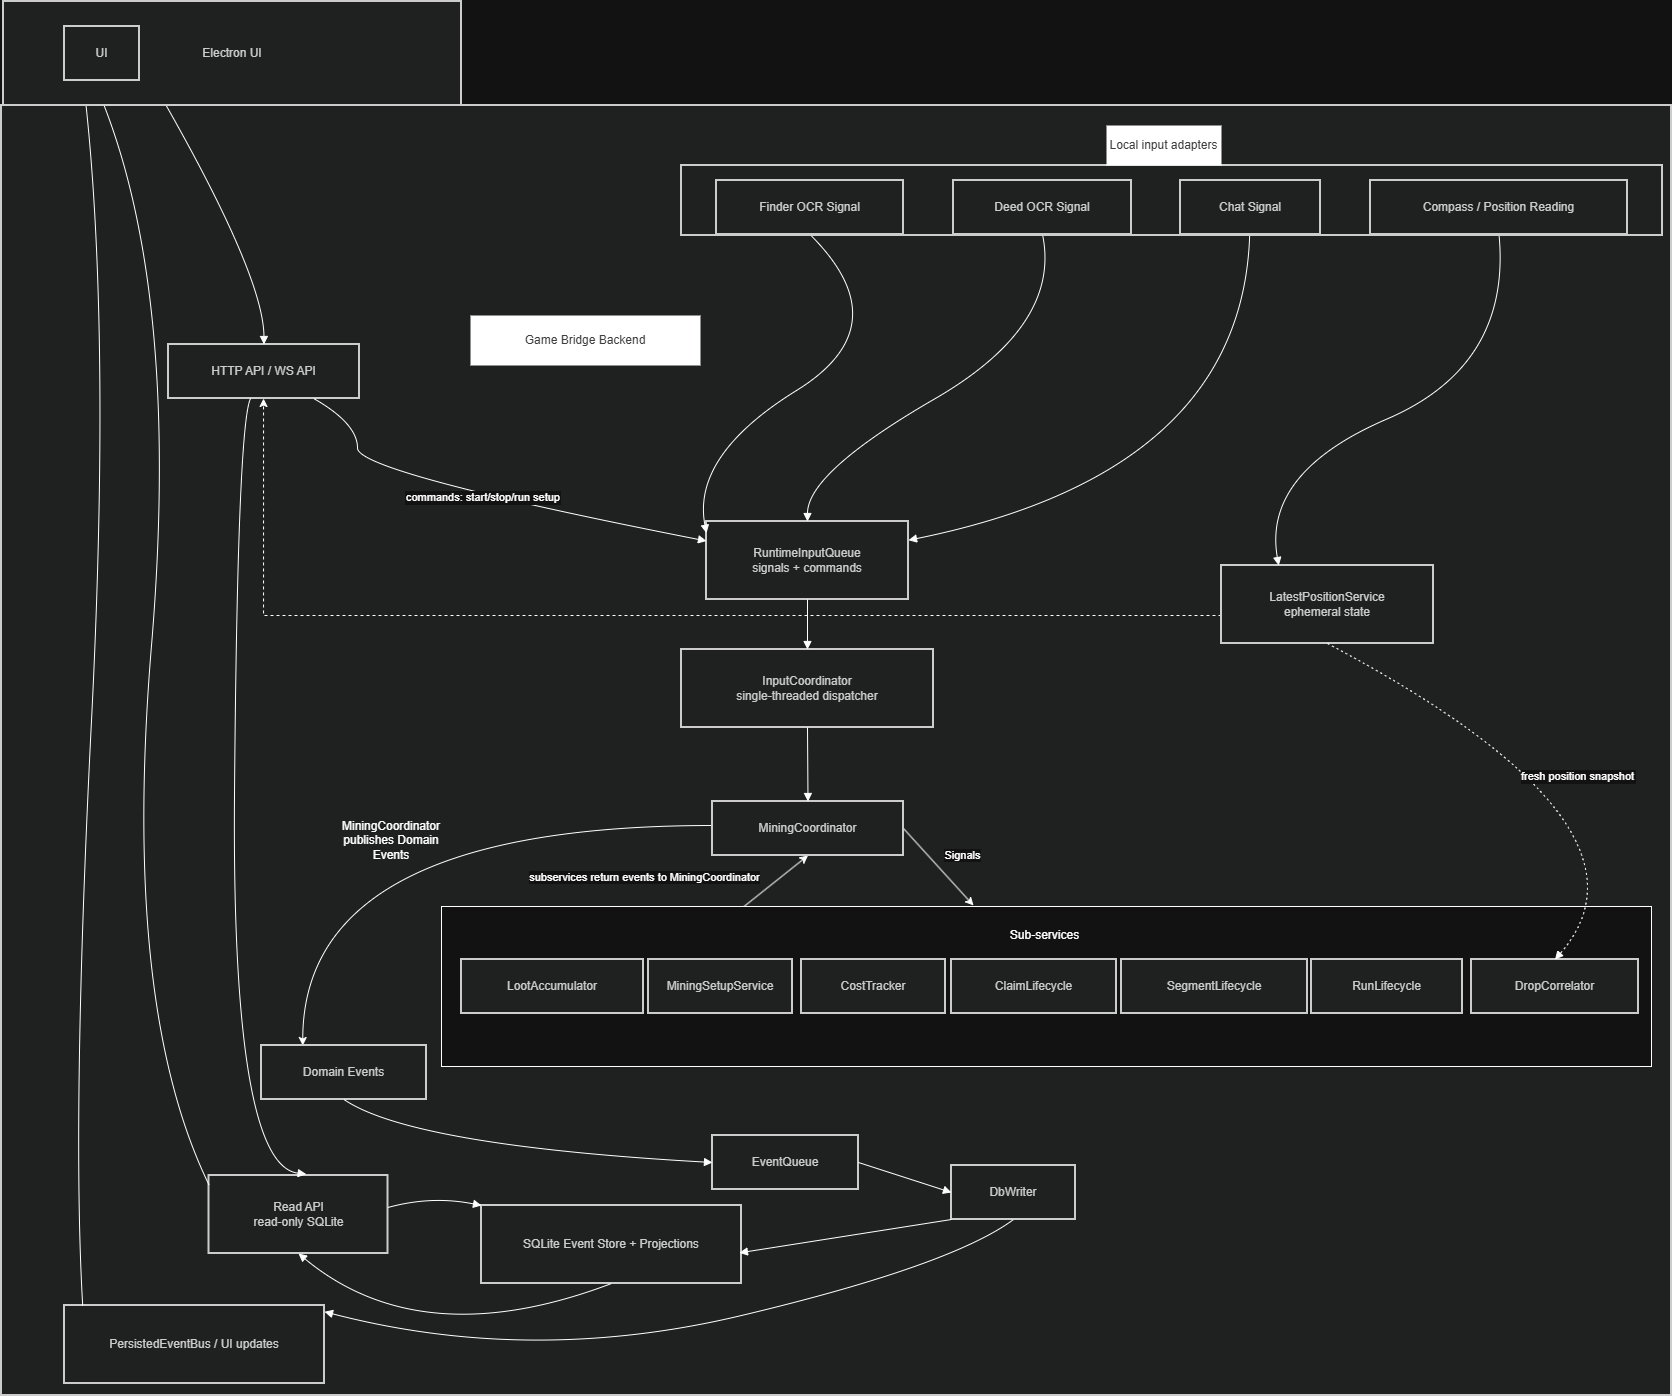

The diagram above was exported from draw.io. Its source (the exported page's mxGraphModel, read from the mxfile embedded in the PNG):
<mxGraphModel dx="3401" dy="2156" grid="1" gridSize="10" guides="1" tooltips="1" connect="1" arrows="1" fold="1" page="1" pageScale="1" pageWidth="827" pageHeight="1169" math="0" shadow="0">
  <root>
    <mxCell id="0" />
    <mxCell id="1" parent="0" />
    <mxCell id="kK5M2rdUISkEersoM0i_-28" parent="1" style="whiteSpace=wrap;strokeWidth=2;fillColor=light-dark(#eeeeee,#1f2020);strokeColor=light-dark(#999999,#cccccc);fontColor=light-dark(#333333,#cccccc);" value="" vertex="1">
      <mxGeometry height="1290" width="1670" x="-1180" y="-200" as="geometry" />
    </mxCell>
    <mxCell id="kK5M2rdUISkEersoM0i_-107" edge="1" parent="1" source="kK5M2rdUISkEersoM0i_-102" style="rounded=0;orthogonalLoop=1;jettySize=auto;html=1;exitX=0.25;exitY=0;exitDx=0;exitDy=0;entryX=0.5;entryY=1;entryDx=0;entryDy=0;" target="kK5M2rdUISkEersoM0i_-34">
      <mxGeometry relative="1" as="geometry" />
    </mxCell>
    <mxCell id="kK5M2rdUISkEersoM0i_-108" connectable="0" parent="kK5M2rdUISkEersoM0i_-107" style="edgeLabel;html=1;align=center;verticalAlign=middle;resizable=0;points=[];" value="subservices return events to MiningCoordinator" vertex="1">
      <mxGeometry relative="1" x="0.1886" y="-1" as="geometry">
        <mxPoint x="-139" as="offset" />
      </mxGeometry>
    </mxCell>
    <mxCell id="kK5M2rdUISkEersoM0i_-102" parent="1" style="rounded=0;whiteSpace=wrap;html=1;" value="&#10;MiningSetupService&#10;&#10;" vertex="1">
      <mxGeometry height="160" width="1210" x="-740" y="601" as="geometry" />
    </mxCell>
    <mxCell id="kK5M2rdUISkEersoM0i_-31" parent="1" style="whiteSpace=wrap;strokeWidth=2;fillColor=light-dark(#eeeeee,#1f2020);strokeColor=light-dark(#999999,#cccccc);fontColor=light-dark(#333333,#cccccc);" value="HTTP API / WS API" vertex="1">
      <mxGeometry height="54" width="191" x="-1013" y="39" as="geometry" />
    </mxCell>
    <mxCell id="kK5M2rdUISkEersoM0i_-32" parent="1" style="whiteSpace=wrap;strokeWidth=2;fillColor=light-dark(#eeeeee,#1f2020);strokeColor=light-dark(#999999,#cccccc);fontColor=light-dark(#333333,#cccccc);" value="RuntimeInputQueue&#10;signals + commands" vertex="1">
      <mxGeometry height="78" width="202" x="-475" y="216" as="geometry" />
    </mxCell>
    <mxCell id="kK5M2rdUISkEersoM0i_-33" parent="1" style="whiteSpace=wrap;strokeWidth=2;fillColor=light-dark(#eeeeee,#1f2020);strokeColor=light-dark(#999999,#cccccc);fontColor=light-dark(#333333,#cccccc);" value="InputCoordinator&#10;single-threaded dispatcher" vertex="1">
      <mxGeometry height="78" width="252" x="-500" y="344" as="geometry" />
    </mxCell>
    <mxCell id="kK5M2rdUISkEersoM0i_-98" edge="1" parent="1" source="kK5M2rdUISkEersoM0i_-34" style="rounded=0;orthogonalLoop=1;jettySize=auto;html=1;entryX=0.25;entryY=0;entryDx=0;entryDy=0;edgeStyle=orthogonalEdgeStyle;curved=1;" target="kK5M2rdUISkEersoM0i_-42">
      <mxGeometry relative="1" as="geometry">
        <Array as="points">
          <mxPoint x="-879" y="520" />
        </Array>
      </mxGeometry>
    </mxCell>
    <mxCell id="kK5M2rdUISkEersoM0i_-105" edge="1" parent="1" source="kK5M2rdUISkEersoM0i_-34" style="rounded=0;orthogonalLoop=1;jettySize=auto;html=1;exitX=1;exitY=0.5;exitDx=0;exitDy=0;jumpStyle=none;entryX=0;entryY=0;entryDx=0;entryDy=0;" target="kK5M2rdUISkEersoM0i_-103">
      <mxGeometry relative="1" as="geometry">
        <mxPoint x="107" y="604" as="targetPoint" />
      </mxGeometry>
    </mxCell>
    <mxCell id="kK5M2rdUISkEersoM0i_-106" connectable="0" parent="kK5M2rdUISkEersoM0i_-105" style="edgeLabel;html=1;align=center;verticalAlign=middle;resizable=0;points=[];" value="Signals" vertex="1">
      <mxGeometry relative="1" x="0.4801" y="-1" as="geometry">
        <mxPoint x="7" y="-31" as="offset" />
      </mxGeometry>
    </mxCell>
    <mxCell id="kK5M2rdUISkEersoM0i_-34" parent="1" style="whiteSpace=wrap;strokeWidth=2;fillColor=light-dark(#eeeeee,#1f2020);strokeColor=light-dark(#999999,#cccccc);fontColor=light-dark(#333333,#cccccc);" value="MiningCoordinator" vertex="1">
      <mxGeometry height="54" width="191" x="-469" y="496" as="geometry" />
    </mxCell>
    <mxCell id="kK5M2rdUISkEersoM0i_-96" edge="1" parent="1" source="kK5M2rdUISkEersoM0i_-35" style="edgeStyle=orthogonalEdgeStyle;rounded=0;orthogonalLoop=1;jettySize=auto;html=1;dashed=1;" target="kK5M2rdUISkEersoM0i_-31">
      <mxGeometry relative="1" as="geometry">
        <Array as="points">
          <mxPoint x="190" y="310" />
          <mxPoint x="-918" y="310" />
        </Array>
      </mxGeometry>
    </mxCell>
    <mxCell id="kK5M2rdUISkEersoM0i_-35" parent="1" style="whiteSpace=wrap;strokeWidth=2;fillColor=light-dark(#eeeeee,#1f2020);strokeColor=light-dark(#999999,#cccccc);fontColor=light-dark(#333333,#cccccc);" value="LatestPositionService&#10;ephemeral state" vertex="1">
      <mxGeometry height="78" width="212" x="40" y="260" as="geometry" />
    </mxCell>
    <mxCell id="kK5M2rdUISkEersoM0i_-36" parent="1" style="whiteSpace=wrap;strokeWidth=2;fillColor=light-dark(#eeeeee,#1f2020);strokeColor=light-dark(#999999,#cccccc);fontColor=light-dark(#333333,#cccccc);" value="DropCorrelator" vertex="1">
      <mxGeometry height="54" width="167" x="290" y="654" as="geometry" />
    </mxCell>
    <mxCell id="kK5M2rdUISkEersoM0i_-37" parent="1" style="whiteSpace=wrap;strokeWidth=2;fillColor=light-dark(#eeeeee,#1f2020);strokeColor=light-dark(#999999,#cccccc);fontColor=light-dark(#333333,#cccccc);" value="ClaimLifecycle" vertex="1">
      <mxGeometry height="54" width="165" x="-230" y="654" as="geometry" />
    </mxCell>
    <mxCell id="kK5M2rdUISkEersoM0i_-38" parent="1" style="whiteSpace=wrap;strokeWidth=2;fillColor=light-dark(#eeeeee,#1f2020);strokeColor=light-dark(#999999,#cccccc);fontColor=light-dark(#333333,#cccccc);" value="CostTracker" vertex="1">
      <mxGeometry height="54" width="144" x="-380" y="654" as="geometry" />
    </mxCell>
    <mxCell id="kK5M2rdUISkEersoM0i_-39" parent="1" style="whiteSpace=wrap;strokeWidth=2;fillColor=light-dark(#eeeeee,#1f2020);strokeColor=light-dark(#999999,#cccccc);fontColor=light-dark(#333333,#cccccc);" value="LootAccumulator" vertex="1">
      <mxGeometry height="54" width="182" x="-720" y="654" as="geometry" />
    </mxCell>
    <mxCell id="kK5M2rdUISkEersoM0i_-40" parent="1" style="whiteSpace=wrap;strokeWidth=2;fillColor=light-dark(#eeeeee,#1f2020);strokeColor=light-dark(#999999,#cccccc);fontColor=light-dark(#333333,#cccccc);" value="SegmentLifecycle" vertex="1">
      <mxGeometry height="54" width="186" x="-60" y="654" as="geometry" />
    </mxCell>
    <mxCell id="kK5M2rdUISkEersoM0i_-41" parent="1" style="whiteSpace=wrap;strokeWidth=2;fillColor=light-dark(#eeeeee,#1f2020);strokeColor=light-dark(#999999,#cccccc);fontColor=light-dark(#333333,#cccccc);" value="RunLifecycle" vertex="1">
      <mxGeometry height="54" width="151" x="130" y="654" as="geometry" />
    </mxCell>
    <mxCell id="kK5M2rdUISkEersoM0i_-42" parent="1" style="whiteSpace=wrap;strokeWidth=2;fillColor=light-dark(#eeeeee,#1f2020);strokeColor=light-dark(#999999,#cccccc);fontColor=light-dark(#333333,#cccccc);" value="Domain Events" vertex="1">
      <mxGeometry height="54" width="165" x="-920" y="740" as="geometry" />
    </mxCell>
    <mxCell id="kK5M2rdUISkEersoM0i_-43" parent="1" style="whiteSpace=wrap;strokeWidth=2;fillColor=light-dark(#eeeeee,#1f2020);strokeColor=light-dark(#999999,#cccccc);fontColor=light-dark(#333333,#cccccc);" value="EventQueue" vertex="1">
      <mxGeometry height="54" width="146" x="-469" y="830" as="geometry" />
    </mxCell>
    <mxCell id="kK5M2rdUISkEersoM0i_-44" parent="1" style="whiteSpace=wrap;strokeWidth=2;fillColor=light-dark(#eeeeee,#1f2020);strokeColor=light-dark(#999999,#cccccc);fontColor=light-dark(#333333,#cccccc);" value="DbWriter" vertex="1">
      <mxGeometry height="54" width="124" x="-230" y="860" as="geometry" />
    </mxCell>
    <mxCell id="kK5M2rdUISkEersoM0i_-45" parent="1" style="whiteSpace=wrap;strokeWidth=2;fillColor=light-dark(#eeeeee,#1f2020);strokeColor=light-dark(#999999,#cccccc);fontColor=light-dark(#333333,#cccccc);" value="SQLite Event Store + Projections" vertex="1">
      <mxGeometry height="78" width="260" x="-700" y="900" as="geometry" />
    </mxCell>
    <mxCell id="kK5M2rdUISkEersoM0i_-46" parent="1" style="whiteSpace=wrap;strokeWidth=2;fillColor=light-dark(#eeeeee,#1f2020);strokeColor=light-dark(#999999,#cccccc);fontColor=light-dark(#333333,#cccccc);" value="PersistedEventBus / UI updates" vertex="1">
      <mxGeometry height="78" width="260" x="-1117" y="1000" as="geometry" />
    </mxCell>
    <mxCell id="kK5M2rdUISkEersoM0i_-47" parent="1" style="whiteSpace=wrap;strokeWidth=2;fillColor=light-dark(#eeeeee,#1f2020);strokeColor=light-dark(#999999,#cccccc);fontColor=light-dark(#333333,#cccccc);" value="Read API&#10;read-only SQLite" vertex="1">
      <mxGeometry height="78" width="179" x="-972.5" y="870" as="geometry" />
    </mxCell>
    <mxCell id="kK5M2rdUISkEersoM0i_-56" edge="1" parent="1" source="kK5M2rdUISkEersoM0i_-30" style="curved=1;startArrow=none;endArrow=block;exitX=1;exitY=0.61;entryX=0.5;entryY=0;rounded=0;" target="kK5M2rdUISkEersoM0i_-31" value="">
      <mxGeometry relative="1" as="geometry">
        <Array as="points">
          <mxPoint x="-918" y="-36" />
        </Array>
      </mxGeometry>
    </mxCell>
    <mxCell id="kK5M2rdUISkEersoM0i_-57" edge="1" parent="1" source="kK5M2rdUISkEersoM0i_-31" style="curved=1;startArrow=none;endArrow=block;exitX=0.76;exitY=1;entryX=0;entryY=0.25;rounded=0;" target="kK5M2rdUISkEersoM0i_-32" value="commands: start/stop/run setup">
      <mxGeometry relative="1" as="geometry">
        <Array as="points">
          <mxPoint x="-824" y="118" />
          <mxPoint x="-824" y="167" />
        </Array>
      </mxGeometry>
    </mxCell>
    <mxCell id="kK5M2rdUISkEersoM0i_-58" edge="1" parent="1" source="kK5M2rdUISkEersoM0i_-31" style="curved=1;startArrow=none;endArrow=block;exitX=0.43;exitY=1;entryX=0.543;entryY=-0.018;rounded=0;entryDx=0;entryDy=0;entryPerimeter=0;" target="kK5M2rdUISkEersoM0i_-47" value="">
      <mxGeometry relative="1" as="geometry">
        <Array as="points">
          <mxPoint x="-944" y="118" />
          <mxPoint x="-950" y="860" />
        </Array>
      </mxGeometry>
    </mxCell>
    <mxCell id="kK5M2rdUISkEersoM0i_-59" edge="1" parent="1" source="kK5M2rdUISkEersoM0i_-47" style="curved=1;startArrow=none;endArrow=block;exitX=1;exitY=0.41;entryX=0;entryY=0;rounded=0;entryDx=0;entryDy=0;" target="kK5M2rdUISkEersoM0i_-45" value="">
      <mxGeometry relative="1" as="geometry">
        <Array as="points">
          <mxPoint x="-750" y="890" />
        </Array>
      </mxGeometry>
    </mxCell>
    <mxCell id="kK5M2rdUISkEersoM0i_-60" edge="1" parent="1" source="kK5M2rdUISkEersoM0i_-45" style="curved=1;startArrow=none;endArrow=block;exitX=0.5;exitY=1;entryX=0.5;entryY=1;rounded=0;exitDx=0;exitDy=0;entryDx=0;entryDy=0;" target="kK5M2rdUISkEersoM0i_-47" value="">
      <mxGeometry relative="1" as="geometry">
        <Array as="points">
          <mxPoint x="-760" y="1050" />
        </Array>
      </mxGeometry>
    </mxCell>
    <mxCell id="kK5M2rdUISkEersoM0i_-61" edge="1" parent="1" source="kK5M2rdUISkEersoM0i_-47" style="curved=1;startArrow=none;endArrow=block;exitX=0;exitY=0.12;entryX=0.39;entryY=1;rounded=0;" target="kK5M2rdUISkEersoM0i_-30" value="">
      <mxGeometry relative="1" as="geometry">
        <Array as="points">
          <mxPoint x="-1060" y="700" />
          <mxPoint x="-1000" y="-20" />
        </Array>
      </mxGeometry>
    </mxCell>
    <mxCell id="kK5M2rdUISkEersoM0i_-62" edge="1" parent="1" source="kK5M2rdUISkEersoM0i_-48" style="curved=1;startArrow=none;endArrow=block;exitX=0.5;exitY=1;entryX=0;entryY=0.15;rounded=0;" target="kK5M2rdUISkEersoM0i_-32" value="">
      <mxGeometry relative="1" as="geometry">
        <Array as="points">
          <mxPoint x="-280" y="20" />
          <mxPoint x="-490" y="150" />
        </Array>
      </mxGeometry>
    </mxCell>
    <mxCell id="kK5M2rdUISkEersoM0i_-63" edge="1" parent="1" source="kK5M2rdUISkEersoM0i_-49" style="curved=1;startArrow=none;endArrow=block;exitX=0.5;exitY=1;entryX=0.5;entryY=0;rounded=0;" target="kK5M2rdUISkEersoM0i_-32" value="">
      <mxGeometry relative="1" as="geometry">
        <Array as="points">
          <mxPoint x="-120" y="20" />
          <mxPoint x="-374" y="167" />
        </Array>
      </mxGeometry>
    </mxCell>
    <mxCell id="kK5M2rdUISkEersoM0i_-64" edge="1" parent="1" source="kK5M2rdUISkEersoM0i_-50" style="curved=1;startArrow=none;endArrow=block;entryX=1;entryY=0.24;rounded=0;" target="kK5M2rdUISkEersoM0i_-32" value="">
      <mxGeometry relative="1" as="geometry">
        <Array as="points">
          <mxPoint x="61" y="167" />
        </Array>
      </mxGeometry>
    </mxCell>
    <mxCell id="kK5M2rdUISkEersoM0i_-65" edge="1" parent="1" source="kK5M2rdUISkEersoM0i_-51" style="curved=1;startArrow=none;endArrow=block;exitX=0.5;exitY=1;entryX=0.27;entryY=0;rounded=0;" target="kK5M2rdUISkEersoM0i_-35" value="">
      <mxGeometry relative="1" as="geometry">
        <Array as="points">
          <mxPoint x="330" y="60" />
          <mxPoint x="81" y="167" />
        </Array>
      </mxGeometry>
    </mxCell>
    <mxCell id="kK5M2rdUISkEersoM0i_-71" edge="1" parent="1" source="kK5M2rdUISkEersoM0i_-32" style="curved=1;startArrow=none;endArrow=block;exitX=0.5;exitY=1;entryX=0.5;entryY=0;rounded=0;" target="kK5M2rdUISkEersoM0i_-33" value="">
      <mxGeometry relative="1" as="geometry">
        <Array as="points" />
      </mxGeometry>
    </mxCell>
    <mxCell id="kK5M2rdUISkEersoM0i_-72" edge="1" parent="1" source="kK5M2rdUISkEersoM0i_-33" style="curved=1;startArrow=none;endArrow=block;exitX=0.5;exitY=1;entryX=0.5;entryY=0;rounded=0;" target="kK5M2rdUISkEersoM0i_-34" value="">
      <mxGeometry relative="1" as="geometry">
        <Array as="points" />
      </mxGeometry>
    </mxCell>
    <mxCell id="kK5M2rdUISkEersoM0i_-85" edge="1" parent="1" source="kK5M2rdUISkEersoM0i_-35" style="curved=1;dashed=1;dashPattern=2 3;startArrow=none;endArrow=block;exitX=0.5;exitY=1;entryX=0.5;entryY=0;rounded=0;entryDx=0;entryDy=0;" target="kK5M2rdUISkEersoM0i_-36" value="fresh position snapshot">
      <mxGeometry relative="1" as="geometry">
        <Array as="points">
          <mxPoint x="490" y="520" />
        </Array>
      </mxGeometry>
    </mxCell>
    <mxCell id="kK5M2rdUISkEersoM0i_-86" edge="1" parent="1" source="kK5M2rdUISkEersoM0i_-42" style="curved=1;startArrow=none;endArrow=block;exitX=0.5;exitY=1;entryX=0;entryY=0.5;rounded=0;entryDx=0;entryDy=0;" target="kK5M2rdUISkEersoM0i_-43" value="">
      <mxGeometry relative="1" as="geometry">
        <Array as="points">
          <mxPoint x="-770" y="840" />
        </Array>
      </mxGeometry>
    </mxCell>
    <mxCell id="kK5M2rdUISkEersoM0i_-87" edge="1" parent="1" source="kK5M2rdUISkEersoM0i_-43" style="curved=1;startArrow=none;endArrow=block;exitX=1;exitY=0.5;entryX=0;entryY=0.5;rounded=0;exitDx=0;exitDy=0;entryDx=0;entryDy=0;" target="kK5M2rdUISkEersoM0i_-44" value="">
      <mxGeometry relative="1" as="geometry">
        <Array as="points" />
      </mxGeometry>
    </mxCell>
    <mxCell id="kK5M2rdUISkEersoM0i_-88" edge="1" parent="1" source="kK5M2rdUISkEersoM0i_-44" style="curved=1;startArrow=none;endArrow=block;entryX=0.992;entryY=0.607;rounded=0;entryDx=0;entryDy=0;entryPerimeter=0;exitX=0;exitY=1;exitDx=0;exitDy=0;" target="kK5M2rdUISkEersoM0i_-45" value="">
      <mxGeometry relative="1" as="geometry">
        <Array as="points" />
        <mxPoint x="770" y="1270" as="sourcePoint" />
      </mxGeometry>
    </mxCell>
    <mxCell id="kK5M2rdUISkEersoM0i_-89" edge="1" parent="1" source="kK5M2rdUISkEersoM0i_-44" style="curved=1;startArrow=none;endArrow=block;exitX=0.5;exitY=1;entryX=1;entryY=0.08;rounded=0;exitDx=0;exitDy=0;" target="kK5M2rdUISkEersoM0i_-46" value="">
      <mxGeometry relative="1" as="geometry">
        <Array as="points">
          <mxPoint x="-230" y="960" />
          <mxPoint x="-650" y="1060" />
        </Array>
      </mxGeometry>
    </mxCell>
    <mxCell id="kK5M2rdUISkEersoM0i_-90" edge="1" parent="1" source="kK5M2rdUISkEersoM0i_-46" style="curved=1;startArrow=none;endArrow=block;exitX=0.07;exitY=0;entryX=0.25;entryY=1;rounded=0;" target="kK5M2rdUISkEersoM0i_-30" value="">
      <mxGeometry relative="1" as="geometry">
        <Array as="points">
          <mxPoint x="-1110" y="810" />
          <mxPoint x="-1070" y="20" />
        </Array>
      </mxGeometry>
    </mxCell>
    <mxCell id="kK5M2rdUISkEersoM0i_-92" connectable="0" parent="1" style="group" value="" vertex="1">
      <mxGeometry height="104" width="981" x="-500" y="-150" as="geometry" />
    </mxCell>
    <mxCell id="kK5M2rdUISkEersoM0i_-27" parent="kK5M2rdUISkEersoM0i_-92" style="whiteSpace=wrap;strokeWidth=2;fillColor=light-dark(#eeeeee,#1f2020);strokeColor=light-dark(#999999,#cccccc);fontColor=light-dark(#333333,#cccccc);" value="" vertex="1">
      <mxGeometry height="70" width="981" y="10" as="geometry" />
    </mxCell>
    <mxCell id="kK5M2rdUISkEersoM0i_-48" parent="kK5M2rdUISkEersoM0i_-92" style="whiteSpace=wrap;strokeWidth=2;fillColor=light-dark(#eeeeee,#1f2020);strokeColor=light-dark(#999999,#cccccc);fontColor=light-dark(#333333,#cccccc);" value="Finder OCR Signal" vertex="1">
      <mxGeometry height="54" width="187" x="35" y="25" as="geometry" />
    </mxCell>
    <mxCell id="kK5M2rdUISkEersoM0i_-49" parent="kK5M2rdUISkEersoM0i_-92" style="whiteSpace=wrap;strokeWidth=2;fillColor=light-dark(#eeeeee,#1f2020);strokeColor=light-dark(#999999,#cccccc);fontColor=light-dark(#333333,#cccccc);" value="Deed OCR Signal" vertex="1">
      <mxGeometry height="54" width="178" x="272" y="25" as="geometry" />
    </mxCell>
    <mxCell id="kK5M2rdUISkEersoM0i_-50" parent="kK5M2rdUISkEersoM0i_-92" style="whiteSpace=wrap;strokeWidth=2;fillColor=light-dark(#eeeeee,#1f2020);strokeColor=light-dark(#999999,#cccccc);fontColor=light-dark(#333333,#cccccc);" value="Chat Signal" vertex="1">
      <mxGeometry height="54" width="140" x="499" y="25" as="geometry" />
    </mxCell>
    <mxCell id="kK5M2rdUISkEersoM0i_-51" parent="kK5M2rdUISkEersoM0i_-92" style="whiteSpace=wrap;strokeWidth=2;fillColor=light-dark(#eeeeee,#1f2020);strokeColor=light-dark(#999999,#cccccc);fontColor=light-dark(#333333,#cccccc);" value="Compass / Position Reading" vertex="1">
      <mxGeometry height="54" width="257" x="689" y="25" as="geometry" />
    </mxCell>
    <mxCell id="kK5M2rdUISkEersoM0i_-93" parent="1" style="text;html=1;whiteSpace=wrap;strokeColor=none;fillColor=light-dark(transparent,#FFFFFF);align=center;verticalAlign=middle;rounded=0;" value="&lt;span style=&quot;color: rgb(204, 204, 204);&quot;&gt;Game Bridge Backend&lt;/span&gt;" vertex="1">
      <mxGeometry height="50" width="230" x="-711" y="10" as="geometry" />
    </mxCell>
    <mxCell id="kK5M2rdUISkEersoM0i_-95" connectable="0" parent="1" style="group" value="" vertex="1">
      <mxGeometry height="104" width="458" x="-1178" y="-304" as="geometry" />
    </mxCell>
    <mxCell id="kK5M2rdUISkEersoM0i_-29" parent="kK5M2rdUISkEersoM0i_-95" style="whiteSpace=wrap;strokeWidth=2;fillColor=light-dark(#eeeeee,#1f2020);strokeColor=light-dark(#999999,#cccccc);fontColor=light-dark(#333333,#cccccc);" value="Electron UI" vertex="1">
      <mxGeometry height="104" width="458" as="geometry" />
    </mxCell>
    <mxCell id="kK5M2rdUISkEersoM0i_-30" parent="kK5M2rdUISkEersoM0i_-95" style="whiteSpace=wrap;strokeWidth=2;fillColor=light-dark(#eeeeee,#1f2020);strokeColor=light-dark(#999999,#cccccc);fontColor=light-dark(#333333,#cccccc);" value="UI" vertex="1">
      <mxGeometry height="54" width="75" x="61" y="25" as="geometry" />
    </mxCell>
    <mxCell id="kK5M2rdUISkEersoM0i_-100" parent="1" style="whiteSpace=wrap;strokeWidth=2;fillColor=light-dark(#eeeeee,#1f2020);strokeColor=light-dark(#999999,#cccccc);fontColor=light-dark(#333333,#cccccc);" value="MiningSetupService" vertex="1">
      <mxGeometry height="54" width="144" x="-533" y="654" as="geometry" />
    </mxCell>
    <mxCell id="kK5M2rdUISkEersoM0i_-103" parent="1" style="text;html=1;whiteSpace=wrap;strokeColor=none;fillColor=none;align=center;verticalAlign=middle;rounded=0;" value="Sub-services" vertex="1">
      <mxGeometry height="60" width="143" x="-208" y="600" as="geometry" />
    </mxCell>
    <mxCell id="kK5M2rdUISkEersoM0i_-104" parent="1" style="text;html=1;whiteSpace=wrap;strokeColor=none;fillColor=none;align=center;verticalAlign=middle;rounded=0;" value="MiningCoordinator publishes Domain Events" vertex="1">
      <mxGeometry height="50" width="100" x="-840" y="510" as="geometry" />
    </mxCell>
    <mxCell id="kK5M2rdUISkEersoM0i_-114" parent="1" style="text;html=1;whiteSpace=wrap;strokeColor=none;fillColor=light-dark(transparent,#FFFFFF);align=center;verticalAlign=middle;rounded=0;" value="&lt;span style=&quot;color: rgb(204, 204, 204);&quot;&gt;Local input adapters&lt;/span&gt;" vertex="1">
      <mxGeometry height="40" width="115" x="-75" y="-180" as="geometry" />
    </mxCell>
  </root>
</mxGraphModel>